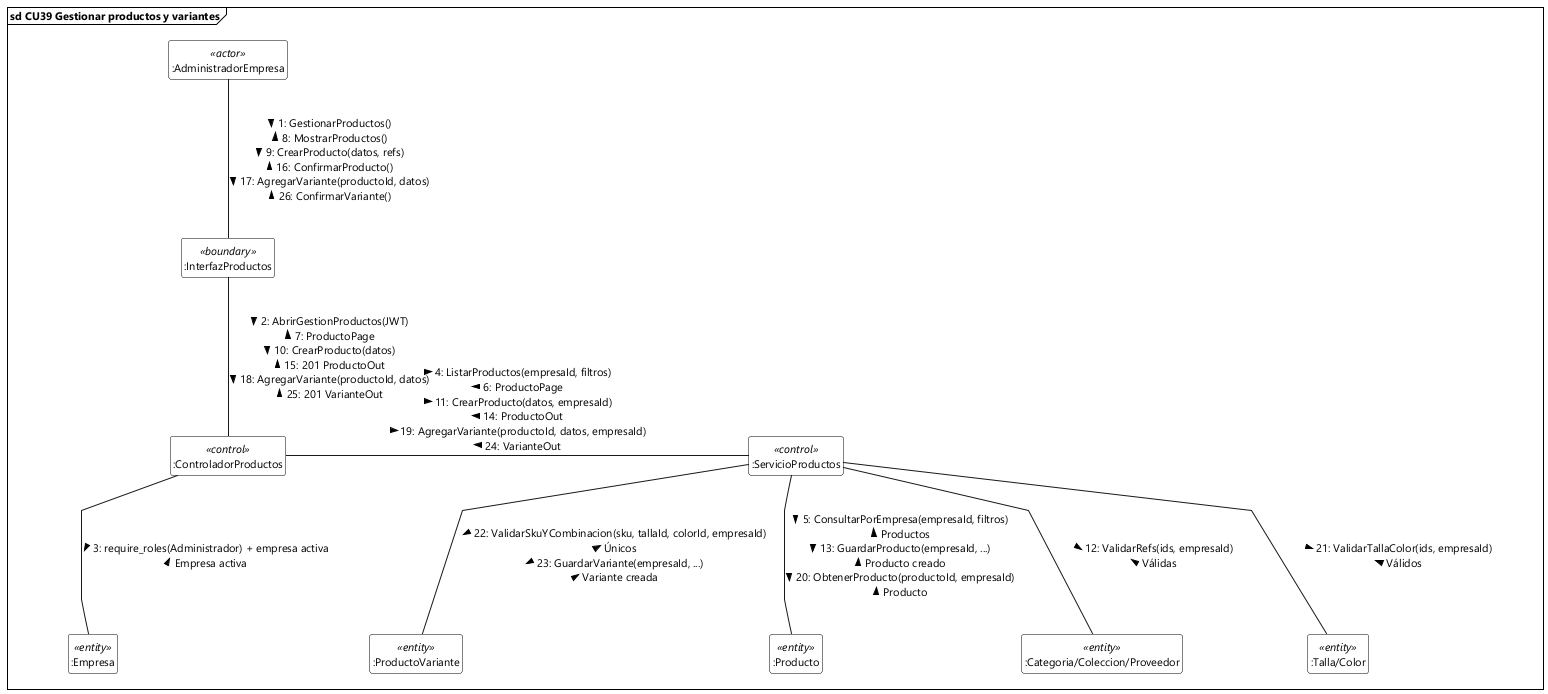

The diagram above was rendered by PlantUML. Its source (embedded in the PNG):
@startuml
skinparam style strictuml
skinparam handwritten false
skinparam shadowing false
skinparam backgroundColor #FFFFFF

skinparam defaultFontName "Segoe UI"
skinparam defaultFontSize 11

' Trazado de líneas rectas
skinparam linetype polyline

' Espaciado interno y separación entre nodos
skinparam frameMargin 40
skinparam nodesep 70
skinparam ranksep 70

hide members
hide circle

' Estilo estricto 2D para rectángulos UML 2.5
skinparam class {
    BorderColor #000000
    BackgroundColor #FFFFFF
    HeaderBackgroundColor #FFFFFF
}

skinparam frame {
    BorderColor #000000
    BackgroundColor #FFFFFF
}

' Marco de Interacción UML 2.5 / 2.5.1
frame "sd CU39 Gestionar productos y variantes" {

    ' Nodo invisible para dar margen derecho
    class "                                 " as espaciadorDerecha <<invisible>>
    hide espaciadorDerecha

    ' Líneas de vida (rectángulos estándar UML 2.5)
    class ":AdministradorEmpresa" as actor_admin <<actor>>
    class ":InterfazProductos" as ui_productos <<boundary>>
    class ":ControladorProductos" as ctrl_productos <<control>>
    class ":ServicioProductos" as svc_productos <<control>>
    class ":Producto" as ent_producto <<entity>>
    class ":ProductoVariante" as ent_variante <<entity>>
    class ":Categoria/Coleccion/Proveedor" as ent_refs <<entity>>
    class ":Talla/Color" as ent_talla_color <<entity>>
    class ":Empresa" as ent_empresa <<entity>>

    ' ------------------------------------------------------------------ '
    ' Nivel 1: actor y frontera de interacción                          '
    ' ------------------------------------------------------------------ '
    actor_admin -down- ui_productos : "1: GestionarProductos() >\n< 8: MostrarProductos()\n9: CrearProducto(datos, refs) >\n< 16: ConfirmarProducto()\n17: AgregarVariante(productoId, datos) >\n< 26: ConfirmarVariante()"

    ui_productos -down- ctrl_productos : "2: AbrirGestionProductos(JWT) >\n< 7: ProductoPage\n10: CrearProducto(datos) >\n< 15: 201 ProductoOut\n18: AgregarVariante(productoId, datos) >\n< 25: 201 VarianteOut"

    ' ------------------------------------------------------------------ '
    ' Nivel 2: controlador, servicio y validación de empresa            '
    ' ------------------------------------------------------------------ '
    ctrl_productos -right- svc_productos : "4: ListarProductos(empresaId, filtros) >\n< 6: ProductoPage\n11: CrearProducto(datos, empresaId) >\n< 14: ProductoOut\n19: AgregarVariante(productoId, datos, empresaId) >\n< 24: VarianteOut"

    ctrl_productos -down- ent_empresa : "3: require_roles(Administrador) + empresa activa >\n< Empresa activa"

    ' ------------------------------------------------------------------ '
    ' Nivel 3: entidades y validaciones del tenant                      '
    ' ------------------------------------------------------------------ '
    svc_productos -down- ent_refs : "12: ValidarRefs(ids, empresaId) >\n< Válidas"

    svc_productos -down- ent_producto : "5: ConsultarPorEmpresa(empresaId, filtros) >\n< Productos\n13: GuardarProducto(empresaId, ...) >\n< Producto creado\n20: ObtenerProducto(productoId, empresaId) >\n< Producto"

    svc_productos -down- ent_talla_color : "21: ValidarTallaColor(ids, empresaId) >\n< Válidos"

    svc_productos -down- ent_variante : "22: ValidarSkuYCombinacion(sku, tallaId, colorId, empresaId) >\n< Únicos\n23: GuardarVariante(empresaId, ...) >\n< Variante creada"

    ' Margen derecho
    ent_variante -[hidden]right-> espaciadorDerecha
}

@enduml